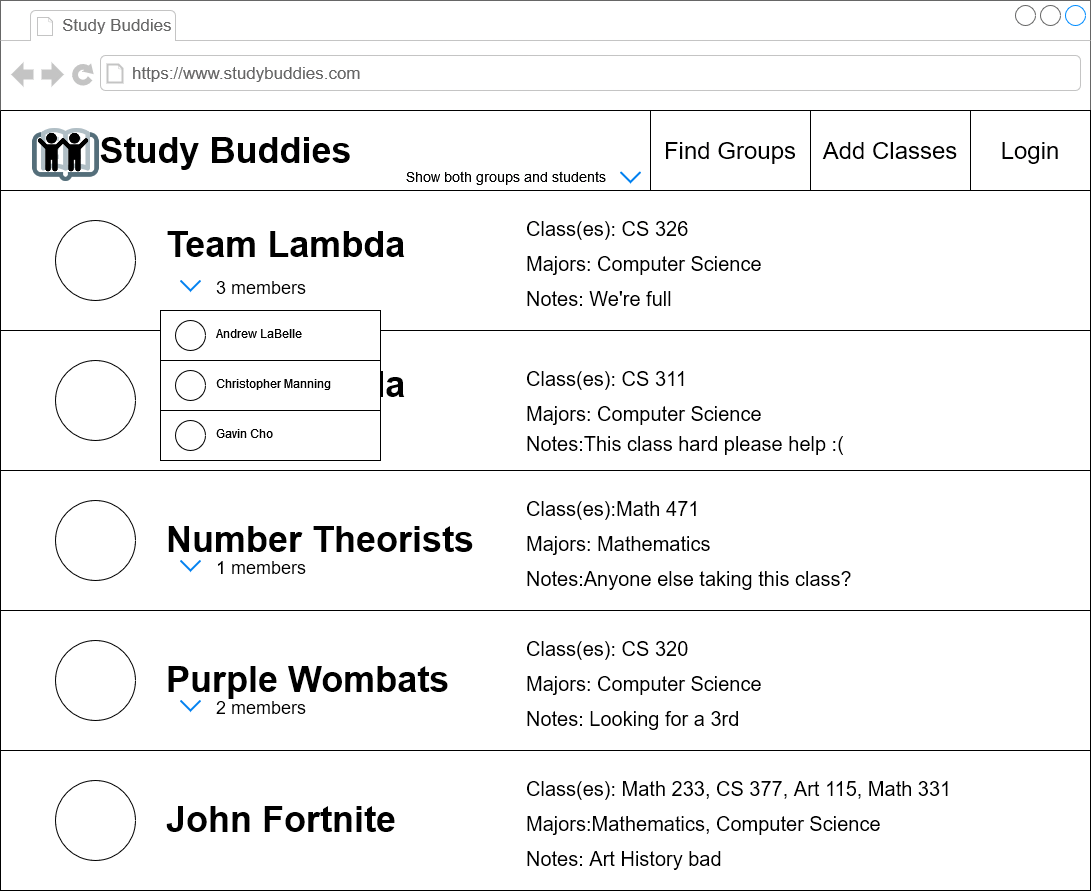

The diagram above was exported from draw.io. Its source (the exported page's mxGraphModel, read from the mxfile embedded in the PNG):
<mxGraphModel dx="2523" dy="885" grid="1" gridSize="10" guides="1" tooltips="1" connect="1" arrows="1" fold="1" page="1" pageScale="1" pageWidth="850" pageHeight="1100" math="0" shadow="0">
  <root>
    <mxCell id="0" />
    <mxCell id="1" parent="0" />
    <mxCell id="sAHocypLpe9X-GAyi74t-1" value="" style="rounded=0;whiteSpace=wrap;html=1;" parent="1" vertex="1">
      <mxGeometry x="360" y="260" width="120" height="60" as="geometry" />
    </mxCell>
    <mxCell id="mDIJk0790Yxh-l8PuVIj-1" value="" style="strokeWidth=1;shadow=0;dashed=0;align=center;html=1;shape=mxgraph.mockup.containers.browserWindow;rSize=0;strokeColor=#666666;mainText=,;recursiveResize=0;rounded=0;labelBackgroundColor=none;fontFamily=Verdana;fontSize=12" vertex="1" parent="1">
      <mxGeometry x="-560" y="140" width="1090" height="820" as="geometry" />
    </mxCell>
    <mxCell id="mDIJk0790Yxh-l8PuVIj-61" value="" style="rounded=0;whiteSpace=wrap;html=1;" vertex="1" parent="mDIJk0790Yxh-l8PuVIj-1">
      <mxGeometry y="330" width="1090" height="140" as="geometry" />
    </mxCell>
    <mxCell id="mDIJk0790Yxh-l8PuVIj-63" value="Team Lambda&#10;" style="text;strokeColor=none;fillColor=none;spacingLeft=4;spacingRight=4;overflow=hidden;rotatable=0;points=[[0,0.5],[1,0.5]];portConstraint=eastwest;fontSize=36;fontStyle=1;verticalAlign=middle;horizontal=1;" vertex="1" parent="mDIJk0790Yxh-l8PuVIj-1">
      <mxGeometry x="160" y="360" width="250" height="70" as="geometry" />
    </mxCell>
    <mxCell id="mDIJk0790Yxh-l8PuVIj-3" value="&lt;div&gt;Study Buddies&lt;/div&gt;" style="strokeWidth=1;shadow=0;dashed=0;align=center;html=1;shape=mxgraph.mockup.containers.anchor;fontSize=17;fontColor=#666666;align=left;" vertex="1" parent="mDIJk0790Yxh-l8PuVIj-1">
      <mxGeometry x="60" y="12" width="110" height="26" as="geometry" />
    </mxCell>
    <mxCell id="mDIJk0790Yxh-l8PuVIj-4" value="https://www.studybuddies.com" style="strokeWidth=1;shadow=0;dashed=0;align=center;html=1;shape=mxgraph.mockup.containers.anchor;rSize=0;fontSize=17;fontColor=#666666;align=left;" vertex="1" parent="mDIJk0790Yxh-l8PuVIj-1">
      <mxGeometry x="130" y="60" width="250" height="26" as="geometry" />
    </mxCell>
    <mxCell id="mDIJk0790Yxh-l8PuVIj-5" value="" style="swimlane;startSize=0;" vertex="1" parent="mDIJk0790Yxh-l8PuVIj-1">
      <mxGeometry y="110" width="1090" height="80" as="geometry" />
    </mxCell>
    <mxCell id="mDIJk0790Yxh-l8PuVIj-6" value="" style="shape=image;html=1;verticalAlign=top;verticalLabelPosition=bottom;labelBackgroundColor=#ffffff;imageAspect=0;aspect=fixed;image=https://cdn2.iconfinder.com/data/icons/bitsies/128/Book-128.png;fontSize=24;" vertex="1" parent="mDIJk0790Yxh-l8PuVIj-5">
      <mxGeometry x="30" y="9" width="71" height="71" as="geometry" />
    </mxCell>
    <mxCell id="mDIJk0790Yxh-l8PuVIj-7" value="&lt;font style=&quot;font-size: 36px;&quot;&gt;Study Buddies&lt;/font&gt;" style="text;strokeColor=none;fillColor=none;html=1;fontSize=24;fontStyle=1;verticalAlign=middle;align=center;" vertex="1" parent="mDIJk0790Yxh-l8PuVIj-5">
      <mxGeometry x="80" width="290" height="80" as="geometry" />
    </mxCell>
    <mxCell id="mDIJk0790Yxh-l8PuVIj-8" value="&lt;font style=&quot;font-size: 24px;&quot;&gt;Find Groups&lt;br&gt;&lt;/font&gt;" style="shape=partialRectangle;whiteSpace=wrap;html=1;bottom=0;top=0;fillColor=none;" vertex="1" parent="mDIJk0790Yxh-l8PuVIj-5">
      <mxGeometry x="650" width="160" height="80" as="geometry" />
    </mxCell>
    <mxCell id="mDIJk0790Yxh-l8PuVIj-9" value="&lt;font style=&quot;font-size: 24px;&quot;&gt;Add Classes&lt;/font&gt;" style="shape=partialRectangle;whiteSpace=wrap;html=1;bottom=0;top=0;fillColor=none;" vertex="1" parent="mDIJk0790Yxh-l8PuVIj-5">
      <mxGeometry x="810" width="160" height="80" as="geometry" />
    </mxCell>
    <mxCell id="mDIJk0790Yxh-l8PuVIj-10" value="" style="shape=image;html=1;verticalAlign=top;verticalLabelPosition=bottom;labelBackgroundColor=#ffffff;imageAspect=0;aspect=fixed;image=https://cdn2.iconfinder.com/data/icons/font-awesome/1792/child-128.png;fontSize=24;" vertex="1" parent="mDIJk0790Yxh-l8PuVIj-5">
      <mxGeometry x="30" y="18.5" width="43" height="43" as="geometry" />
    </mxCell>
    <mxCell id="mDIJk0790Yxh-l8PuVIj-11" value="" style="shape=image;html=1;verticalAlign=top;verticalLabelPosition=bottom;labelBackgroundColor=#ffffff;imageAspect=0;aspect=fixed;image=https://cdn2.iconfinder.com/data/icons/font-awesome/1792/child-128.png;fontSize=24;" vertex="1" parent="mDIJk0790Yxh-l8PuVIj-5">
      <mxGeometry x="53" y="18.5" width="43" height="43" as="geometry" />
    </mxCell>
    <mxCell id="mDIJk0790Yxh-l8PuVIj-12" value="&lt;font style=&quot;font-size: 24px;&quot;&gt;Login&lt;/font&gt;" style="rounded=0;whiteSpace=wrap;html=1;" vertex="1" parent="mDIJk0790Yxh-l8PuVIj-5">
      <mxGeometry x="970" width="120" height="80" as="geometry" />
    </mxCell>
    <mxCell id="mDIJk0790Yxh-l8PuVIj-96" value="Show both groups and students" style="text;strokeColor=none;fillColor=none;spacingLeft=4;spacingRight=4;overflow=hidden;rotatable=0;points=[[0,0.5],[1,0.5]];portConstraint=eastwest;fontSize=14;" vertex="1" parent="mDIJk0790Yxh-l8PuVIj-5">
      <mxGeometry x="400" y="51.5" width="220" height="30" as="geometry" />
    </mxCell>
    <mxCell id="mDIJk0790Yxh-l8PuVIj-97" value="" style="html=1;verticalLabelPosition=bottom;labelBackgroundColor=#ffffff;verticalAlign=top;shadow=0;dashed=0;strokeWidth=2;shape=mxgraph.ios7.misc.down;strokeColor=#0080f0;fontSize=18;" vertex="1" parent="mDIJk0790Yxh-l8PuVIj-5">
      <mxGeometry x="620" y="61.5" width="20" height="10" as="geometry" />
    </mxCell>
    <mxCell id="mDIJk0790Yxh-l8PuVIj-19" value="" style="rounded=0;whiteSpace=wrap;html=1;" vertex="1" parent="mDIJk0790Yxh-l8PuVIj-1">
      <mxGeometry y="190" width="1090" height="140" as="geometry" />
    </mxCell>
    <mxCell id="mDIJk0790Yxh-l8PuVIj-20" value="" style="ellipse;whiteSpace=wrap;html=1;aspect=fixed;" vertex="1" parent="mDIJk0790Yxh-l8PuVIj-1">
      <mxGeometry x="55" y="220" width="80" height="80" as="geometry" />
    </mxCell>
    <mxCell id="mDIJk0790Yxh-l8PuVIj-21" value="Team Lambda&#10;" style="text;strokeColor=none;fillColor=none;spacingLeft=4;spacingRight=4;overflow=hidden;rotatable=0;points=[[0,0.5],[1,0.5]];portConstraint=eastwest;fontSize=36;fontStyle=1;verticalAlign=middle;horizontal=1;" vertex="1" parent="mDIJk0790Yxh-l8PuVIj-1">
      <mxGeometry x="160" y="220" width="250" height="70" as="geometry" />
    </mxCell>
    <mxCell id="mDIJk0790Yxh-l8PuVIj-22" value="3 members&#10;" style="text;strokeColor=none;fillColor=none;spacingLeft=4;spacingRight=4;overflow=hidden;rotatable=0;points=[[0,0.5],[1,0.5]];portConstraint=eastwest;fontSize=18;" vertex="1" parent="mDIJk0790Yxh-l8PuVIj-1">
      <mxGeometry x="210" y="270" width="170" height="30" as="geometry" />
    </mxCell>
    <mxCell id="mDIJk0790Yxh-l8PuVIj-23" value="" style="html=1;verticalLabelPosition=bottom;labelBackgroundColor=#ffffff;verticalAlign=top;shadow=0;dashed=0;strokeWidth=2;shape=mxgraph.ios7.misc.down;strokeColor=#0080f0;fontSize=18;" vertex="1" parent="mDIJk0790Yxh-l8PuVIj-1">
      <mxGeometry x="180" y="280" width="20" height="10" as="geometry" />
    </mxCell>
    <mxCell id="mDIJk0790Yxh-l8PuVIj-24" value="" style="rounded=0;whiteSpace=wrap;html=1;fontSize=18;" vertex="1" parent="mDIJk0790Yxh-l8PuVIj-1">
      <mxGeometry x="160" y="310" width="220" height="150" as="geometry" />
    </mxCell>
    <mxCell id="mDIJk0790Yxh-l8PuVIj-65" value="" style="html=1;verticalLabelPosition=bottom;labelBackgroundColor=#ffffff;verticalAlign=top;shadow=0;dashed=0;strokeWidth=2;shape=mxgraph.ios7.misc.down;strokeColor=#0080f0;fontSize=18;" vertex="1" parent="mDIJk0790Yxh-l8PuVIj-1">
      <mxGeometry x="180" y="420" width="20" height="10" as="geometry" />
    </mxCell>
    <mxCell id="mDIJk0790Yxh-l8PuVIj-64" value="3 members&#10;" style="text;strokeColor=none;fillColor=none;spacingLeft=4;spacingRight=4;overflow=hidden;rotatable=0;points=[[0,0.5],[1,0.5]];portConstraint=eastwest;fontSize=18;" vertex="1" parent="mDIJk0790Yxh-l8PuVIj-1">
      <mxGeometry x="210" y="410" width="170" height="30" as="geometry" />
    </mxCell>
    <mxCell id="mDIJk0790Yxh-l8PuVIj-25" value="" style="rounded=0;whiteSpace=wrap;html=1;fontSize=18;" vertex="1" parent="mDIJk0790Yxh-l8PuVIj-1">
      <mxGeometry x="160" y="310" width="220" height="50" as="geometry" />
    </mxCell>
    <mxCell id="mDIJk0790Yxh-l8PuVIj-26" value="Andrew LaBelle" style="text;strokeColor=none;fillColor=none;spacingLeft=4;spacingRight=4;overflow=hidden;rotatable=0;points=[[0,0.5],[1,0.5]];portConstraint=eastwest;fontSize=12;" vertex="1" parent="mDIJk0790Yxh-l8PuVIj-1">
      <mxGeometry x="210" y="320" width="160" height="30" as="geometry" />
    </mxCell>
    <mxCell id="mDIJk0790Yxh-l8PuVIj-27" value="" style="ellipse;whiteSpace=wrap;html=1;aspect=fixed;fontSize=18;" vertex="1" parent="mDIJk0790Yxh-l8PuVIj-1">
      <mxGeometry x="175" y="320" width="30" height="30" as="geometry" />
    </mxCell>
    <mxCell id="mDIJk0790Yxh-l8PuVIj-29" value="" style="rounded=0;whiteSpace=wrap;html=1;fontSize=18;" vertex="1" parent="mDIJk0790Yxh-l8PuVIj-1">
      <mxGeometry x="160" y="360" width="220" height="50" as="geometry" />
    </mxCell>
    <mxCell id="mDIJk0790Yxh-l8PuVIj-30" value="Christopher Manning" style="text;strokeColor=none;fillColor=none;spacingLeft=4;spacingRight=4;overflow=hidden;rotatable=0;points=[[0,0.5],[1,0.5]];portConstraint=eastwest;fontSize=12;" vertex="1" parent="mDIJk0790Yxh-l8PuVIj-1">
      <mxGeometry x="210" y="370" width="160" height="30" as="geometry" />
    </mxCell>
    <mxCell id="mDIJk0790Yxh-l8PuVIj-31" value="" style="ellipse;whiteSpace=wrap;html=1;aspect=fixed;fontSize=18;" vertex="1" parent="mDIJk0790Yxh-l8PuVIj-1">
      <mxGeometry x="175" y="370" width="30" height="30" as="geometry" />
    </mxCell>
    <mxCell id="mDIJk0790Yxh-l8PuVIj-56" value="" style="rounded=0;whiteSpace=wrap;html=1;fontSize=18;" vertex="1" parent="mDIJk0790Yxh-l8PuVIj-1">
      <mxGeometry x="160" y="410" width="220" height="50" as="geometry" />
    </mxCell>
    <mxCell id="mDIJk0790Yxh-l8PuVIj-57" value="Gavin Cho" style="text;strokeColor=none;fillColor=none;spacingLeft=4;spacingRight=4;overflow=hidden;rotatable=0;points=[[0,0.5],[1,0.5]];portConstraint=eastwest;fontSize=12;" vertex="1" parent="mDIJk0790Yxh-l8PuVIj-1">
      <mxGeometry x="210" y="420" width="160" height="30" as="geometry" />
    </mxCell>
    <mxCell id="mDIJk0790Yxh-l8PuVIj-58" value="" style="ellipse;whiteSpace=wrap;html=1;aspect=fixed;fontSize=18;" vertex="1" parent="mDIJk0790Yxh-l8PuVIj-1">
      <mxGeometry x="175" y="420" width="30" height="30" as="geometry" />
    </mxCell>
    <mxCell id="mDIJk0790Yxh-l8PuVIj-59" value="Class(es): CS 326" style="text;strokeColor=none;fillColor=none;spacingLeft=4;spacingRight=4;overflow=hidden;rotatable=0;points=[[0,0.5],[1,0.5]];portConstraint=eastwest;fontSize=20;" vertex="1" parent="mDIJk0790Yxh-l8PuVIj-1">
      <mxGeometry x="520" y="210" width="530" height="30" as="geometry" />
    </mxCell>
    <mxCell id="mDIJk0790Yxh-l8PuVIj-60" value="Majors: Computer Science" style="text;strokeColor=none;fillColor=none;spacingLeft=4;spacingRight=4;overflow=hidden;rotatable=0;points=[[0,0.5],[1,0.5]];portConstraint=eastwest;fontSize=20;" vertex="1" parent="mDIJk0790Yxh-l8PuVIj-1">
      <mxGeometry x="520" y="245" width="325" height="30" as="geometry" />
    </mxCell>
    <mxCell id="mDIJk0790Yxh-l8PuVIj-62" value="" style="ellipse;whiteSpace=wrap;html=1;aspect=fixed;" vertex="1" parent="mDIJk0790Yxh-l8PuVIj-1">
      <mxGeometry x="55" y="360" width="80" height="80" as="geometry" />
    </mxCell>
    <mxCell id="mDIJk0790Yxh-l8PuVIj-66" value="Class(es): CS 311" style="text;strokeColor=none;fillColor=none;spacingLeft=4;spacingRight=4;overflow=hidden;rotatable=0;points=[[0,0.5],[1,0.5]];portConstraint=eastwest;fontSize=20;" vertex="1" parent="mDIJk0790Yxh-l8PuVIj-1">
      <mxGeometry x="520" y="360" width="530" height="30" as="geometry" />
    </mxCell>
    <mxCell id="mDIJk0790Yxh-l8PuVIj-67" value="Majors: Computer Science" style="text;strokeColor=none;fillColor=none;spacingLeft=4;spacingRight=4;overflow=hidden;rotatable=0;points=[[0,0.5],[1,0.5]];portConstraint=eastwest;fontSize=20;" vertex="1" parent="mDIJk0790Yxh-l8PuVIj-1">
      <mxGeometry x="520" y="395" width="325" height="30" as="geometry" />
    </mxCell>
    <mxCell id="mDIJk0790Yxh-l8PuVIj-70" value="Notes: We're full" style="text;strokeColor=none;fillColor=none;spacingLeft=4;spacingRight=4;overflow=hidden;rotatable=0;points=[[0,0.5],[1,0.5]];portConstraint=eastwest;fontSize=20;" vertex="1" parent="mDIJk0790Yxh-l8PuVIj-1">
      <mxGeometry x="520" y="280" width="245" height="30" as="geometry" />
    </mxCell>
    <mxCell id="mDIJk0790Yxh-l8PuVIj-71" value="Notes:This class hard please help :(" style="text;strokeColor=none;fillColor=none;spacingLeft=4;spacingRight=4;overflow=hidden;rotatable=0;points=[[0,0.5],[1,0.5]];portConstraint=eastwest;fontSize=20;" vertex="1" parent="mDIJk0790Yxh-l8PuVIj-1">
      <mxGeometry x="520" y="425" width="340" height="30" as="geometry" />
    </mxCell>
    <mxCell id="mDIJk0790Yxh-l8PuVIj-72" value="" style="rounded=0;whiteSpace=wrap;html=1;" vertex="1" parent="mDIJk0790Yxh-l8PuVIj-1">
      <mxGeometry y="470" width="1090" height="140" as="geometry" />
    </mxCell>
    <mxCell id="mDIJk0790Yxh-l8PuVIj-73" value="" style="ellipse;whiteSpace=wrap;html=1;aspect=fixed;" vertex="1" parent="mDIJk0790Yxh-l8PuVIj-1">
      <mxGeometry x="55" y="500" width="80" height="80" as="geometry" />
    </mxCell>
    <mxCell id="mDIJk0790Yxh-l8PuVIj-74" value="Number Theorists" style="text;strokeColor=none;fillColor=none;spacingLeft=4;spacingRight=4;overflow=hidden;rotatable=0;points=[[0,0.5],[1,0.5]];portConstraint=eastwest;fontSize=36;fontStyle=1;verticalAlign=middle;horizontal=1;" vertex="1" parent="mDIJk0790Yxh-l8PuVIj-1">
      <mxGeometry x="160" y="500" width="330" height="70" as="geometry" />
    </mxCell>
    <mxCell id="mDIJk0790Yxh-l8PuVIj-75" value="1 members&#10;" style="text;strokeColor=none;fillColor=none;spacingLeft=4;spacingRight=4;overflow=hidden;rotatable=0;points=[[0,0.5],[1,0.5]];portConstraint=eastwest;fontSize=18;" vertex="1" parent="mDIJk0790Yxh-l8PuVIj-1">
      <mxGeometry x="210" y="550" width="170" height="30" as="geometry" />
    </mxCell>
    <mxCell id="mDIJk0790Yxh-l8PuVIj-76" value="" style="html=1;verticalLabelPosition=bottom;labelBackgroundColor=#ffffff;verticalAlign=top;shadow=0;dashed=0;strokeWidth=2;shape=mxgraph.ios7.misc.down;strokeColor=#0080f0;fontSize=18;" vertex="1" parent="mDIJk0790Yxh-l8PuVIj-1">
      <mxGeometry x="180" y="560" width="20" height="10" as="geometry" />
    </mxCell>
    <mxCell id="mDIJk0790Yxh-l8PuVIj-77" value="Class(es):Math 471" style="text;strokeColor=none;fillColor=none;spacingLeft=4;spacingRight=4;overflow=hidden;rotatable=0;points=[[0,0.5],[1,0.5]];portConstraint=eastwest;fontSize=20;" vertex="1" parent="mDIJk0790Yxh-l8PuVIj-1">
      <mxGeometry x="520" y="490" width="530" height="30" as="geometry" />
    </mxCell>
    <mxCell id="mDIJk0790Yxh-l8PuVIj-78" value="Majors: Mathematics " style="text;strokeColor=none;fillColor=none;spacingLeft=4;spacingRight=4;overflow=hidden;rotatable=0;points=[[0,0.5],[1,0.5]];portConstraint=eastwest;fontSize=20;" vertex="1" parent="mDIJk0790Yxh-l8PuVIj-1">
      <mxGeometry x="520" y="525" width="325" height="30" as="geometry" />
    </mxCell>
    <mxCell id="mDIJk0790Yxh-l8PuVIj-79" value="Notes:Anyone else taking this class?" style="text;strokeColor=none;fillColor=none;spacingLeft=4;spacingRight=4;overflow=hidden;rotatable=0;points=[[0,0.5],[1,0.5]];portConstraint=eastwest;fontSize=20;" vertex="1" parent="mDIJk0790Yxh-l8PuVIj-1">
      <mxGeometry x="520" y="560" width="360" height="30" as="geometry" />
    </mxCell>
    <mxCell id="mDIJk0790Yxh-l8PuVIj-80" value="" style="rounded=0;whiteSpace=wrap;html=1;" vertex="1" parent="mDIJk0790Yxh-l8PuVIj-1">
      <mxGeometry y="610" width="1090" height="140" as="geometry" />
    </mxCell>
    <mxCell id="mDIJk0790Yxh-l8PuVIj-81" value="" style="ellipse;whiteSpace=wrap;html=1;aspect=fixed;" vertex="1" parent="mDIJk0790Yxh-l8PuVIj-1">
      <mxGeometry x="55" y="640" width="80" height="80" as="geometry" />
    </mxCell>
    <mxCell id="mDIJk0790Yxh-l8PuVIj-82" value="Purple Wombats" style="text;strokeColor=none;fillColor=none;spacingLeft=4;spacingRight=4;overflow=hidden;rotatable=0;points=[[0,0.5],[1,0.5]];portConstraint=eastwest;fontSize=36;fontStyle=1;verticalAlign=middle;horizontal=1;" vertex="1" parent="mDIJk0790Yxh-l8PuVIj-1">
      <mxGeometry x="160" y="640" width="340" height="70" as="geometry" />
    </mxCell>
    <mxCell id="mDIJk0790Yxh-l8PuVIj-83" value="2 members&#10;" style="text;strokeColor=none;fillColor=none;spacingLeft=4;spacingRight=4;overflow=hidden;rotatable=0;points=[[0,0.5],[1,0.5]];portConstraint=eastwest;fontSize=18;" vertex="1" parent="mDIJk0790Yxh-l8PuVIj-1">
      <mxGeometry x="210" y="690" width="170" height="30" as="geometry" />
    </mxCell>
    <mxCell id="mDIJk0790Yxh-l8PuVIj-84" value="" style="html=1;verticalLabelPosition=bottom;labelBackgroundColor=#ffffff;verticalAlign=top;shadow=0;dashed=0;strokeWidth=2;shape=mxgraph.ios7.misc.down;strokeColor=#0080f0;fontSize=18;" vertex="1" parent="mDIJk0790Yxh-l8PuVIj-1">
      <mxGeometry x="180" y="700" width="20" height="10" as="geometry" />
    </mxCell>
    <mxCell id="mDIJk0790Yxh-l8PuVIj-85" value="Class(es): CS 320" style="text;strokeColor=none;fillColor=none;spacingLeft=4;spacingRight=4;overflow=hidden;rotatable=0;points=[[0,0.5],[1,0.5]];portConstraint=eastwest;fontSize=20;" vertex="1" parent="mDIJk0790Yxh-l8PuVIj-1">
      <mxGeometry x="520" y="630" width="530" height="30" as="geometry" />
    </mxCell>
    <mxCell id="mDIJk0790Yxh-l8PuVIj-86" value="Majors: Computer Science" style="text;strokeColor=none;fillColor=none;spacingLeft=4;spacingRight=4;overflow=hidden;rotatable=0;points=[[0,0.5],[1,0.5]];portConstraint=eastwest;fontSize=20;" vertex="1" parent="mDIJk0790Yxh-l8PuVIj-1">
      <mxGeometry x="520" y="665" width="325" height="30" as="geometry" />
    </mxCell>
    <mxCell id="mDIJk0790Yxh-l8PuVIj-87" value="Notes: Looking for a 3rd" style="text;strokeColor=none;fillColor=none;spacingLeft=4;spacingRight=4;overflow=hidden;rotatable=0;points=[[0,0.5],[1,0.5]];portConstraint=eastwest;fontSize=20;" vertex="1" parent="mDIJk0790Yxh-l8PuVIj-1">
      <mxGeometry x="520" y="700" width="245" height="30" as="geometry" />
    </mxCell>
    <mxCell id="mDIJk0790Yxh-l8PuVIj-88" value="" style="rounded=0;whiteSpace=wrap;html=1;" vertex="1" parent="1">
      <mxGeometry x="-560" y="890" width="1090" height="140" as="geometry" />
    </mxCell>
    <mxCell id="mDIJk0790Yxh-l8PuVIj-89" value="" style="ellipse;whiteSpace=wrap;html=1;aspect=fixed;" vertex="1" parent="1">
      <mxGeometry x="-505" y="920" width="80" height="80" as="geometry" />
    </mxCell>
    <mxCell id="mDIJk0790Yxh-l8PuVIj-90" value="John Fortnite" style="text;strokeColor=none;fillColor=none;spacingLeft=4;spacingRight=4;overflow=hidden;rotatable=0;points=[[0,0.5],[1,0.5]];portConstraint=eastwest;fontSize=36;fontStyle=1;verticalAlign=middle;horizontal=1;" vertex="1" parent="1">
      <mxGeometry x="-400" y="920" width="250" height="70" as="geometry" />
    </mxCell>
    <mxCell id="mDIJk0790Yxh-l8PuVIj-93" value="Class(es): Math 233, CS 377, Art 115, Math 331" style="text;strokeColor=none;fillColor=none;spacingLeft=4;spacingRight=4;overflow=hidden;rotatable=0;points=[[0,0.5],[1,0.5]];portConstraint=eastwest;fontSize=20;" vertex="1" parent="1">
      <mxGeometry x="-40" y="910" width="530" height="30" as="geometry" />
    </mxCell>
    <mxCell id="mDIJk0790Yxh-l8PuVIj-94" value="Majors:Mathematics, Computer Science" style="text;strokeColor=none;fillColor=none;spacingLeft=4;spacingRight=4;overflow=hidden;rotatable=0;points=[[0,0.5],[1,0.5]];portConstraint=eastwest;fontSize=20;" vertex="1" parent="1">
      <mxGeometry x="-40" y="945" width="430" height="30" as="geometry" />
    </mxCell>
    <mxCell id="mDIJk0790Yxh-l8PuVIj-95" value="Notes: Art History bad" style="text;strokeColor=none;fillColor=none;spacingLeft=4;spacingRight=4;overflow=hidden;rotatable=0;points=[[0,0.5],[1,0.5]];portConstraint=eastwest;fontSize=20;" vertex="1" parent="1">
      <mxGeometry x="-40" y="980" width="245" height="30" as="geometry" />
    </mxCell>
  </root>
</mxGraphModel>